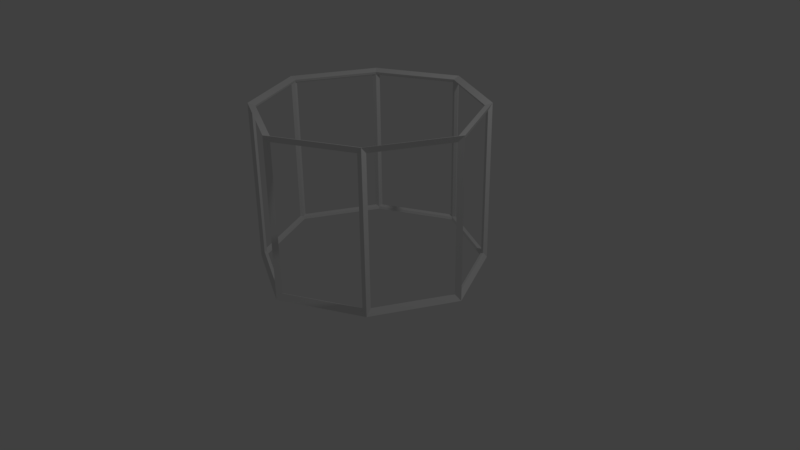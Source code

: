 # Source: CircleBuildingWire.blend  (saved by Blender 2.77.0; exported with 4.5.12 LTS)
import bpy
from mathutils import Matrix  # noqa: F401  (used for matrix-valued properties, if any)

bpy.ops.wm.read_factory_settings(use_empty=True)
scene = bpy.context.scene
scene.name = 'Scene'

# ---- collections
col_collection_1 = bpy.data.collections.new('Collection 1'); scene.collection.children.link(col_collection_1)

# ---- world
world_world = bpy.data.worlds.new('World'); scene.world = world_world
world_world.color = (0.05088, 0.05088, 0.05088)
world_world.use_sun_shadow = False
world_world.sun_shadow_jitter_overblur = 0.0
world_world.cycles.sampling_method = 'MANUAL'

# ---- cameras
cam_camera = bpy.data.cameras.new('Camera')
cam_camera.clip_end = 100.0
cam_camera.lens = 35.0
cam_camera.sensor_width = 32.0
cam_camera.sensor_height = 18.0
cam_camera.ortho_scale = 7.314
cam_camera.dof.focus_distance = 0.0
cam_camera.dof.aperture_fstop = 128.0

# ---- lights
light_lamp = bpy.data.lights.new('Lamp', 'POINT')
light_lamp.transmission_factor = 0.0
light_lamp.cutoff_distance = 30.0
light_lamp.energy = 100.0
light_lamp.shadow_buffer_clip_start = 1.001
light_lamp.shadow_soft_size = 0.1
light_lamp.shadow_maximum_resolution = 0.006
light_lamp.use_absolute_resolution = True

# ---- meshes
me_cube_001 = bpy.data.meshes.new('Cube.001')
me_cube_001.from_pydata([(-1.0, -1.0, 2.0), (-1.5, 0.0, 2.0), (-1.0, 1.0, 2.0), (0.0, -1.5, 2.0), (1.0, -1.0, 2.0), (0.0, 1.5, 2.0), (1.0, 1.0, 2.0), (1.5, 0.0, 2.0), (-1.0, -1.0, 0.0), (-1.5, 0.0, 0.0), (-1.0, 1.0, 0.0), (0.0, -1.5, 0.0), (1.0, -1.0, 0.0), (0.0, 1.5, 0.0), (1.0, 1.0, 0.0), (1.5, 0.0, 0.0)], [], [(5, 6, 14, 13), (0, 1, 9, 8), (6, 7, 15, 14), (4, 12, 15, 7), (1, 2, 10, 9), (3, 11, 12, 4), (2, 5, 13, 10), (3, 0, 8, 11), (2, 1, 0, 3, 4, 7, 6, 5), (10, 13, 14, 15, 12, 11, 8, 9)])
me_cube_001.use_remesh_preserve_volume = False
me_cube_001.use_remesh_preserve_attributes = False
me_cube_001.use_mirror_vertex_groups = False
me_cube_001.update()

# ---- objects
ob_cube = bpy.data.objects.new('Cube', me_cube_001)
ob_lamp = bpy.data.objects.new('Lamp', light_lamp)
ob_camera = bpy.data.objects.new('Camera', cam_camera)

# ---- transforms, parenting, visibility, modifiers, constraints
ob_cube.location = (0.0, 0.0, 0.0)
ob_cube.lineart.crease_threshold = 0.0
_m = ob_cube.modifiers.new('Wireframe', 'WIREFRAME')
_m.thickness = 0.1
ob_lamp.location = (4.076, 1.005, 5.904)
ob_lamp.rotation_euler = (0.6503, 0.05522, 1.866)
ob_lamp.lock_rotations_4d = False
ob_lamp.empty_display_type = 'ARROWS'
ob_lamp.color = (0.0, 0.0, 0.0, 0.0)
ob_lamp.lineart.crease_threshold = 0.0
ob_camera.location = (7.481, -6.508, 5.344)
ob_camera.rotation_euler = (1.109, 0.01082, 0.8149)
ob_camera.lock_rotations_4d = False
ob_camera.empty_display_type = 'ARROWS'
ob_camera.color = (0.0, 0.0, 0.0, 0.0)
ob_camera.display_type = 'WIRE'
ob_camera.lineart.crease_threshold = 0.0

# ---- collection membership
col_collection_1.objects.link(ob_cube)
col_collection_1.objects.link(ob_lamp)
col_collection_1.objects.link(ob_camera)

# ---- scene / render settings (as saved in the file)
scene.camera = ob_camera
scene.frame_start = 1; scene.frame_end = 250; scene.frame_set(1)
scene.render.engine = 'BLENDER_EEVEE_NEXT'
scene.render.resolution_percentage = 50
scene.render.dither_intensity = 0.0
scene.cycles.use_denoising = False
scene.cycles.samples = 128
scene.cycles.sampling_pattern = 'TABULATED_SOBOL'
scene.cycles.light_sampling_threshold = 0.0
scene.cycles.use_adaptive_sampling = False
scene.cycles.use_light_tree = False
scene.cycles.blur_glossy = 0.0
scene.cycles.sample_clamp_indirect = 0.0
scene.view_settings.view_transform = 'Standard'
bpy.context.view_layer.update()
